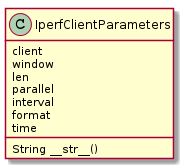

The diagram above was rendered by PlantUML. Its source (embedded in the PNG):
@startuml
IperfClientParameters: client
IperfClientParameters: window
IperfClientParameters: len
IperfClientParameters: parallel
IperfClientParameters: interval
IperfClientParameters: format
IperfClientParameters: time
IperfClientParameters: String __str__()

@enduml